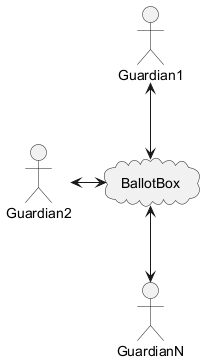

The diagram above was rendered by PlantUML. Its source (embedded in the PNG):
@startuml

cloud BallotBox as B
actor Guardian1 as G1
actor Guardian2 as G2
actor GuardianN as GN
B <-up-> G1
B <-le-> G2
B <-do-> GN
@enduml